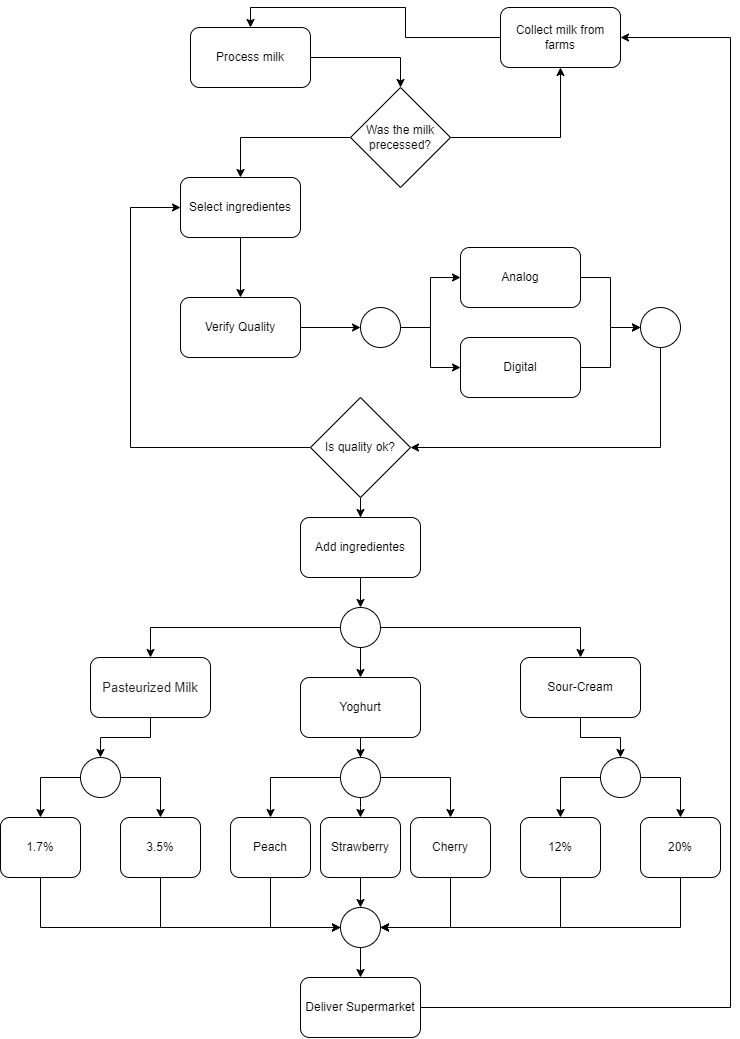

The diagram above was exported from draw.io. Its source (the exported page's mxGraphModel, read from the mxfile embedded in the PNG):
<mxGraphModel dx="2031" dy="1089" grid="1" gridSize="10" guides="1" tooltips="1" connect="1" arrows="1" fold="1" page="1" pageScale="1" pageWidth="827" pageHeight="1169" math="0" shadow="0">
  <root>
    <mxCell id="0" />
    <mxCell id="1" parent="0" />
    <mxCell id="buhU4hADcfiFeP2OI9CR-16" style="edgeStyle=orthogonalEdgeStyle;rounded=0;orthogonalLoop=1;jettySize=auto;html=1;entryX=0.5;entryY=0;entryDx=0;entryDy=0;" edge="1" parent="1" source="buhU4hADcfiFeP2OI9CR-1" target="buhU4hADcfiFeP2OI9CR-2">
      <mxGeometry relative="1" as="geometry">
        <Array as="points">
          <mxPoint x="445" y="80" />
          <mxPoint x="445" y="50" />
          <mxPoint x="290" y="50" />
        </Array>
      </mxGeometry>
    </mxCell>
    <mxCell id="buhU4hADcfiFeP2OI9CR-1" value="Collect milk from farms" style="rounded=1;whiteSpace=wrap;html=1;" vertex="1" parent="1">
      <mxGeometry x="540" y="50" width="120" height="60" as="geometry" />
    </mxCell>
    <mxCell id="buhU4hADcfiFeP2OI9CR-17" style="edgeStyle=orthogonalEdgeStyle;rounded=0;orthogonalLoop=1;jettySize=auto;html=1;" edge="1" parent="1" source="buhU4hADcfiFeP2OI9CR-2" target="buhU4hADcfiFeP2OI9CR-3">
      <mxGeometry relative="1" as="geometry">
        <Array as="points">
          <mxPoint x="440" y="100" />
        </Array>
      </mxGeometry>
    </mxCell>
    <mxCell id="buhU4hADcfiFeP2OI9CR-2" value="Process milk" style="rounded=1;whiteSpace=wrap;html=1;" vertex="1" parent="1">
      <mxGeometry x="230" y="70" width="120" height="60" as="geometry" />
    </mxCell>
    <mxCell id="buhU4hADcfiFeP2OI9CR-18" style="edgeStyle=orthogonalEdgeStyle;rounded=0;orthogonalLoop=1;jettySize=auto;html=1;exitX=1;exitY=0.5;exitDx=0;exitDy=0;entryX=0.5;entryY=1;entryDx=0;entryDy=0;" edge="1" parent="1" source="buhU4hADcfiFeP2OI9CR-3" target="buhU4hADcfiFeP2OI9CR-1">
      <mxGeometry relative="1" as="geometry">
        <Array as="points">
          <mxPoint x="600" y="180" />
        </Array>
      </mxGeometry>
    </mxCell>
    <mxCell id="buhU4hADcfiFeP2OI9CR-24" style="edgeStyle=orthogonalEdgeStyle;rounded=0;orthogonalLoop=1;jettySize=auto;html=1;entryX=0.5;entryY=0;entryDx=0;entryDy=0;" edge="1" parent="1" source="buhU4hADcfiFeP2OI9CR-3" target="buhU4hADcfiFeP2OI9CR-15">
      <mxGeometry relative="1" as="geometry" />
    </mxCell>
    <mxCell id="buhU4hADcfiFeP2OI9CR-3" value="Was the milk precessed?" style="rhombus;whiteSpace=wrap;html=1;" vertex="1" parent="1">
      <mxGeometry x="390" y="130" width="100" height="100" as="geometry" />
    </mxCell>
    <mxCell id="buhU4hADcfiFeP2OI9CR-63" style="edgeStyle=orthogonalEdgeStyle;rounded=0;orthogonalLoop=1;jettySize=auto;html=1;entryX=0;entryY=0.5;entryDx=0;entryDy=0;" edge="1" parent="1" source="buhU4hADcfiFeP2OI9CR-4" target="buhU4hADcfiFeP2OI9CR-62">
      <mxGeometry relative="1" as="geometry">
        <Array as="points">
          <mxPoint x="80" y="970" />
        </Array>
      </mxGeometry>
    </mxCell>
    <mxCell id="buhU4hADcfiFeP2OI9CR-4" value="1.7%" style="rounded=1;whiteSpace=wrap;html=1;" vertex="1" parent="1">
      <mxGeometry x="40" y="860" width="80" height="60" as="geometry" />
    </mxCell>
    <mxCell id="buhU4hADcfiFeP2OI9CR-5" value="Sour-Cream" style="rounded=1;whiteSpace=wrap;html=1;" vertex="1" parent="1">
      <mxGeometry x="560" y="700" width="120" height="60" as="geometry" />
    </mxCell>
    <mxCell id="buhU4hADcfiFeP2OI9CR-6" value="Yoghurt" style="rounded=1;whiteSpace=wrap;html=1;" vertex="1" parent="1">
      <mxGeometry x="340" y="720" width="120" height="60" as="geometry" />
    </mxCell>
    <mxCell id="buhU4hADcfiFeP2OI9CR-37" style="edgeStyle=orthogonalEdgeStyle;rounded=0;orthogonalLoop=1;jettySize=auto;html=1;" edge="1" parent="1" source="buhU4hADcfiFeP2OI9CR-7" target="buhU4hADcfiFeP2OI9CR-36">
      <mxGeometry relative="1" as="geometry" />
    </mxCell>
    <mxCell id="buhU4hADcfiFeP2OI9CR-7" value="&lt;span style=&quot;color: rgb(34, 34, 34); font-family: Arial, Helvetica, sans-serif; font-size: small; text-align: start; background-color: rgb(255, 255, 255);&quot;&gt;Pasteurized Milk&lt;/span&gt;" style="rounded=1;whiteSpace=wrap;html=1;" vertex="1" parent="1">
      <mxGeometry x="130" y="700" width="120" height="60" as="geometry" />
    </mxCell>
    <mxCell id="buhU4hADcfiFeP2OI9CR-69" style="edgeStyle=orthogonalEdgeStyle;rounded=0;orthogonalLoop=1;jettySize=auto;html=1;entryX=1;entryY=0.5;entryDx=0;entryDy=0;" edge="1" parent="1" source="buhU4hADcfiFeP2OI9CR-8" target="buhU4hADcfiFeP2OI9CR-62">
      <mxGeometry relative="1" as="geometry">
        <Array as="points">
          <mxPoint x="600" y="970" />
        </Array>
      </mxGeometry>
    </mxCell>
    <mxCell id="buhU4hADcfiFeP2OI9CR-8" value="12%" style="rounded=1;whiteSpace=wrap;html=1;" vertex="1" parent="1">
      <mxGeometry x="560" y="860" width="80" height="60" as="geometry" />
    </mxCell>
    <mxCell id="buhU4hADcfiFeP2OI9CR-68" style="edgeStyle=orthogonalEdgeStyle;rounded=0;orthogonalLoop=1;jettySize=auto;html=1;entryX=1;entryY=0.5;entryDx=0;entryDy=0;" edge="1" parent="1" source="buhU4hADcfiFeP2OI9CR-9" target="buhU4hADcfiFeP2OI9CR-62">
      <mxGeometry relative="1" as="geometry">
        <Array as="points">
          <mxPoint x="490" y="970" />
        </Array>
      </mxGeometry>
    </mxCell>
    <mxCell id="buhU4hADcfiFeP2OI9CR-9" value="Cherry" style="rounded=1;whiteSpace=wrap;html=1;" vertex="1" parent="1">
      <mxGeometry x="450" y="860" width="80" height="60" as="geometry" />
    </mxCell>
    <mxCell id="buhU4hADcfiFeP2OI9CR-66" style="edgeStyle=orthogonalEdgeStyle;rounded=0;orthogonalLoop=1;jettySize=auto;html=1;" edge="1" parent="1" source="buhU4hADcfiFeP2OI9CR-10" target="buhU4hADcfiFeP2OI9CR-62">
      <mxGeometry relative="1" as="geometry" />
    </mxCell>
    <mxCell id="buhU4hADcfiFeP2OI9CR-10" value="Strawberry" style="rounded=1;whiteSpace=wrap;html=1;" vertex="1" parent="1">
      <mxGeometry x="360" y="860" width="80" height="60" as="geometry" />
    </mxCell>
    <mxCell id="buhU4hADcfiFeP2OI9CR-65" style="edgeStyle=orthogonalEdgeStyle;rounded=0;orthogonalLoop=1;jettySize=auto;html=1;entryX=0;entryY=0.5;entryDx=0;entryDy=0;" edge="1" parent="1" source="buhU4hADcfiFeP2OI9CR-11" target="buhU4hADcfiFeP2OI9CR-62">
      <mxGeometry relative="1" as="geometry">
        <Array as="points">
          <mxPoint x="310" y="970" />
        </Array>
      </mxGeometry>
    </mxCell>
    <mxCell id="buhU4hADcfiFeP2OI9CR-11" value="Peach" style="rounded=1;whiteSpace=wrap;html=1;" vertex="1" parent="1">
      <mxGeometry x="270" y="860" width="80" height="60" as="geometry" />
    </mxCell>
    <mxCell id="buhU4hADcfiFeP2OI9CR-64" style="edgeStyle=orthogonalEdgeStyle;rounded=0;orthogonalLoop=1;jettySize=auto;html=1;entryX=0;entryY=0.5;entryDx=0;entryDy=0;" edge="1" parent="1" source="buhU4hADcfiFeP2OI9CR-12" target="buhU4hADcfiFeP2OI9CR-62">
      <mxGeometry relative="1" as="geometry">
        <Array as="points">
          <mxPoint x="200" y="970" />
        </Array>
      </mxGeometry>
    </mxCell>
    <mxCell id="buhU4hADcfiFeP2OI9CR-12" value="3.5%" style="rounded=1;whiteSpace=wrap;html=1;" vertex="1" parent="1">
      <mxGeometry x="160" y="860" width="80" height="60" as="geometry" />
    </mxCell>
    <mxCell id="buhU4hADcfiFeP2OI9CR-70" style="edgeStyle=orthogonalEdgeStyle;rounded=0;orthogonalLoop=1;jettySize=auto;html=1;entryX=1;entryY=0.5;entryDx=0;entryDy=0;" edge="1" parent="1" source="buhU4hADcfiFeP2OI9CR-13" target="buhU4hADcfiFeP2OI9CR-62">
      <mxGeometry relative="1" as="geometry">
        <Array as="points">
          <mxPoint x="720" y="970" />
        </Array>
      </mxGeometry>
    </mxCell>
    <mxCell id="buhU4hADcfiFeP2OI9CR-13" value="20%" style="rounded=1;whiteSpace=wrap;html=1;" vertex="1" parent="1">
      <mxGeometry x="680" y="860" width="80" height="60" as="geometry" />
    </mxCell>
    <mxCell id="buhU4hADcfiFeP2OI9CR-30" style="edgeStyle=orthogonalEdgeStyle;rounded=0;orthogonalLoop=1;jettySize=auto;html=1;entryX=0.5;entryY=0;entryDx=0;entryDy=0;" edge="1" parent="1" source="buhU4hADcfiFeP2OI9CR-14" target="buhU4hADcfiFeP2OI9CR-29">
      <mxGeometry relative="1" as="geometry" />
    </mxCell>
    <mxCell id="buhU4hADcfiFeP2OI9CR-14" value="Add ingredientes" style="rounded=1;whiteSpace=wrap;html=1;" vertex="1" parent="1">
      <mxGeometry x="340" y="560" width="120" height="60" as="geometry" />
    </mxCell>
    <mxCell id="buhU4hADcfiFeP2OI9CR-25" style="edgeStyle=orthogonalEdgeStyle;rounded=0;orthogonalLoop=1;jettySize=auto;html=1;entryX=0.5;entryY=0;entryDx=0;entryDy=0;" edge="1" parent="1" source="buhU4hADcfiFeP2OI9CR-15" target="buhU4hADcfiFeP2OI9CR-19">
      <mxGeometry relative="1" as="geometry" />
    </mxCell>
    <mxCell id="buhU4hADcfiFeP2OI9CR-15" value="Select ingredientes" style="rounded=1;whiteSpace=wrap;html=1;" vertex="1" parent="1">
      <mxGeometry x="220" y="220" width="120" height="60" as="geometry" />
    </mxCell>
    <mxCell id="buhU4hADcfiFeP2OI9CR-53" style="edgeStyle=orthogonalEdgeStyle;rounded=0;orthogonalLoop=1;jettySize=auto;html=1;entryX=0;entryY=0.5;entryDx=0;entryDy=0;" edge="1" parent="1" source="buhU4hADcfiFeP2OI9CR-19" target="buhU4hADcfiFeP2OI9CR-52">
      <mxGeometry relative="1" as="geometry" />
    </mxCell>
    <mxCell id="buhU4hADcfiFeP2OI9CR-19" value="Verify Quality" style="rounded=1;whiteSpace=wrap;html=1;" vertex="1" parent="1">
      <mxGeometry x="220" y="340" width="120" height="60" as="geometry" />
    </mxCell>
    <mxCell id="buhU4hADcfiFeP2OI9CR-27" style="edgeStyle=orthogonalEdgeStyle;rounded=0;orthogonalLoop=1;jettySize=auto;html=1;exitX=0;exitY=0.5;exitDx=0;exitDy=0;" edge="1" parent="1" source="buhU4hADcfiFeP2OI9CR-20">
      <mxGeometry relative="1" as="geometry">
        <mxPoint x="430" y="640" as="sourcePoint" />
        <mxPoint x="220" y="250" as="targetPoint" />
        <Array as="points">
          <mxPoint x="170" y="490" />
          <mxPoint x="170" y="250" />
        </Array>
      </mxGeometry>
    </mxCell>
    <mxCell id="buhU4hADcfiFeP2OI9CR-28" style="edgeStyle=orthogonalEdgeStyle;rounded=0;orthogonalLoop=1;jettySize=auto;html=1;exitX=0.5;exitY=1;exitDx=0;exitDy=0;" edge="1" parent="1" source="buhU4hADcfiFeP2OI9CR-20" target="buhU4hADcfiFeP2OI9CR-14">
      <mxGeometry relative="1" as="geometry">
        <mxPoint x="330" y="870" as="sourcePoint" />
      </mxGeometry>
    </mxCell>
    <mxCell id="buhU4hADcfiFeP2OI9CR-20" value="Is quality ok?" style="rhombus;whiteSpace=wrap;html=1;" vertex="1" parent="1">
      <mxGeometry x="350" y="440" width="100" height="100" as="geometry" />
    </mxCell>
    <mxCell id="buhU4hADcfiFeP2OI9CR-31" style="edgeStyle=orthogonalEdgeStyle;rounded=0;orthogonalLoop=1;jettySize=auto;html=1;entryX=0.5;entryY=0;entryDx=0;entryDy=0;" edge="1" parent="1" source="buhU4hADcfiFeP2OI9CR-29" target="buhU4hADcfiFeP2OI9CR-7">
      <mxGeometry relative="1" as="geometry" />
    </mxCell>
    <mxCell id="buhU4hADcfiFeP2OI9CR-32" style="edgeStyle=orthogonalEdgeStyle;rounded=0;orthogonalLoop=1;jettySize=auto;html=1;entryX=0.5;entryY=0;entryDx=0;entryDy=0;" edge="1" parent="1" source="buhU4hADcfiFeP2OI9CR-29" target="buhU4hADcfiFeP2OI9CR-6">
      <mxGeometry relative="1" as="geometry" />
    </mxCell>
    <mxCell id="buhU4hADcfiFeP2OI9CR-33" style="edgeStyle=orthogonalEdgeStyle;rounded=0;orthogonalLoop=1;jettySize=auto;html=1;entryX=0.5;entryY=0;entryDx=0;entryDy=0;" edge="1" parent="1" source="buhU4hADcfiFeP2OI9CR-29" target="buhU4hADcfiFeP2OI9CR-5">
      <mxGeometry relative="1" as="geometry" />
    </mxCell>
    <mxCell id="buhU4hADcfiFeP2OI9CR-29" value="" style="ellipse;whiteSpace=wrap;html=1;aspect=fixed;" vertex="1" parent="1">
      <mxGeometry x="380" y="650" width="40" height="40" as="geometry" />
    </mxCell>
    <mxCell id="buhU4hADcfiFeP2OI9CR-38" style="edgeStyle=orthogonalEdgeStyle;rounded=0;orthogonalLoop=1;jettySize=auto;html=1;entryX=0.5;entryY=0;entryDx=0;entryDy=0;" edge="1" parent="1" source="buhU4hADcfiFeP2OI9CR-36" target="buhU4hADcfiFeP2OI9CR-4">
      <mxGeometry relative="1" as="geometry">
        <Array as="points">
          <mxPoint x="80" y="820" />
        </Array>
      </mxGeometry>
    </mxCell>
    <mxCell id="buhU4hADcfiFeP2OI9CR-39" style="edgeStyle=orthogonalEdgeStyle;rounded=0;orthogonalLoop=1;jettySize=auto;html=1;entryX=0.5;entryY=0;entryDx=0;entryDy=0;" edge="1" parent="1" source="buhU4hADcfiFeP2OI9CR-36" target="buhU4hADcfiFeP2OI9CR-12">
      <mxGeometry relative="1" as="geometry">
        <Array as="points">
          <mxPoint x="200" y="820" />
        </Array>
      </mxGeometry>
    </mxCell>
    <mxCell id="buhU4hADcfiFeP2OI9CR-36" value="" style="ellipse;whiteSpace=wrap;html=1;aspect=fixed;" vertex="1" parent="1">
      <mxGeometry x="120" y="800" width="40" height="40" as="geometry" />
    </mxCell>
    <mxCell id="buhU4hADcfiFeP2OI9CR-40" style="edgeStyle=orthogonalEdgeStyle;rounded=0;orthogonalLoop=1;jettySize=auto;html=1;exitX=0.5;exitY=1;exitDx=0;exitDy=0;" edge="1" parent="1" target="buhU4hADcfiFeP2OI9CR-43" source="buhU4hADcfiFeP2OI9CR-5">
      <mxGeometry relative="1" as="geometry">
        <mxPoint x="150" y="1025" as="sourcePoint" />
      </mxGeometry>
    </mxCell>
    <mxCell id="buhU4hADcfiFeP2OI9CR-41" style="edgeStyle=orthogonalEdgeStyle;rounded=0;orthogonalLoop=1;jettySize=auto;html=1;entryX=0.5;entryY=0;entryDx=0;entryDy=0;" edge="1" parent="1" source="buhU4hADcfiFeP2OI9CR-43" target="buhU4hADcfiFeP2OI9CR-8">
      <mxGeometry relative="1" as="geometry">
        <mxPoint x="90" y="870" as="targetPoint" />
        <Array as="points">
          <mxPoint x="600" y="820" />
        </Array>
      </mxGeometry>
    </mxCell>
    <mxCell id="buhU4hADcfiFeP2OI9CR-42" style="edgeStyle=orthogonalEdgeStyle;rounded=0;orthogonalLoop=1;jettySize=auto;html=1;entryX=0.5;entryY=0;entryDx=0;entryDy=0;" edge="1" parent="1" source="buhU4hADcfiFeP2OI9CR-43" target="buhU4hADcfiFeP2OI9CR-13">
      <mxGeometry relative="1" as="geometry">
        <mxPoint x="210" y="870" as="targetPoint" />
        <Array as="points">
          <mxPoint x="720" y="820" />
        </Array>
      </mxGeometry>
    </mxCell>
    <mxCell id="buhU4hADcfiFeP2OI9CR-43" value="" style="ellipse;whiteSpace=wrap;html=1;aspect=fixed;" vertex="1" parent="1">
      <mxGeometry x="640" y="800" width="40" height="40" as="geometry" />
    </mxCell>
    <mxCell id="buhU4hADcfiFeP2OI9CR-44" style="edgeStyle=orthogonalEdgeStyle;rounded=0;orthogonalLoop=1;jettySize=auto;html=1;exitX=0.5;exitY=1;exitDx=0;exitDy=0;" edge="1" parent="1" target="buhU4hADcfiFeP2OI9CR-47" source="buhU4hADcfiFeP2OI9CR-6">
      <mxGeometry relative="1" as="geometry">
        <mxPoint x="190" y="1035" as="sourcePoint" />
      </mxGeometry>
    </mxCell>
    <mxCell id="buhU4hADcfiFeP2OI9CR-45" style="edgeStyle=orthogonalEdgeStyle;rounded=0;orthogonalLoop=1;jettySize=auto;html=1;entryX=0.5;entryY=0;entryDx=0;entryDy=0;" edge="1" parent="1" source="buhU4hADcfiFeP2OI9CR-47" target="buhU4hADcfiFeP2OI9CR-11">
      <mxGeometry relative="1" as="geometry">
        <mxPoint x="100" y="880" as="targetPoint" />
        <Array as="points">
          <mxPoint x="310" y="820" />
        </Array>
      </mxGeometry>
    </mxCell>
    <mxCell id="buhU4hADcfiFeP2OI9CR-46" style="edgeStyle=orthogonalEdgeStyle;rounded=0;orthogonalLoop=1;jettySize=auto;html=1;entryX=0.5;entryY=0;entryDx=0;entryDy=0;" edge="1" parent="1" source="buhU4hADcfiFeP2OI9CR-47" target="buhU4hADcfiFeP2OI9CR-9">
      <mxGeometry relative="1" as="geometry">
        <mxPoint x="220" y="880" as="targetPoint" />
        <Array as="points">
          <mxPoint x="490" y="820" />
        </Array>
      </mxGeometry>
    </mxCell>
    <mxCell id="buhU4hADcfiFeP2OI9CR-50" style="edgeStyle=orthogonalEdgeStyle;rounded=0;orthogonalLoop=1;jettySize=auto;html=1;entryX=0.5;entryY=0;entryDx=0;entryDy=0;exitX=0.5;exitY=1;exitDx=0;exitDy=0;" edge="1" parent="1" source="buhU4hADcfiFeP2OI9CR-47" target="buhU4hADcfiFeP2OI9CR-10">
      <mxGeometry relative="1" as="geometry">
        <Array as="points">
          <mxPoint x="400" y="850" />
          <mxPoint x="400" y="850" />
        </Array>
      </mxGeometry>
    </mxCell>
    <mxCell id="buhU4hADcfiFeP2OI9CR-47" value="" style="ellipse;whiteSpace=wrap;html=1;aspect=fixed;" vertex="1" parent="1">
      <mxGeometry x="380" y="800" width="40" height="40" as="geometry" />
    </mxCell>
    <mxCell id="buhU4hADcfiFeP2OI9CR-57" style="edgeStyle=orthogonalEdgeStyle;rounded=0;orthogonalLoop=1;jettySize=auto;html=1;entryX=0;entryY=0.5;entryDx=0;entryDy=0;" edge="1" parent="1" source="buhU4hADcfiFeP2OI9CR-52" target="buhU4hADcfiFeP2OI9CR-55">
      <mxGeometry relative="1" as="geometry" />
    </mxCell>
    <mxCell id="buhU4hADcfiFeP2OI9CR-58" style="edgeStyle=orthogonalEdgeStyle;rounded=0;orthogonalLoop=1;jettySize=auto;html=1;exitX=1;exitY=0.5;exitDx=0;exitDy=0;entryX=0;entryY=0.5;entryDx=0;entryDy=0;" edge="1" parent="1" source="buhU4hADcfiFeP2OI9CR-52" target="buhU4hADcfiFeP2OI9CR-54">
      <mxGeometry relative="1" as="geometry" />
    </mxCell>
    <mxCell id="buhU4hADcfiFeP2OI9CR-52" value="" style="ellipse;whiteSpace=wrap;html=1;aspect=fixed;" vertex="1" parent="1">
      <mxGeometry x="400" y="350" width="40" height="40" as="geometry" />
    </mxCell>
    <mxCell id="buhU4hADcfiFeP2OI9CR-60" style="edgeStyle=orthogonalEdgeStyle;rounded=0;orthogonalLoop=1;jettySize=auto;html=1;entryX=0;entryY=0.5;entryDx=0;entryDy=0;" edge="1" parent="1" source="buhU4hADcfiFeP2OI9CR-54" target="buhU4hADcfiFeP2OI9CR-56">
      <mxGeometry relative="1" as="geometry" />
    </mxCell>
    <mxCell id="buhU4hADcfiFeP2OI9CR-54" value="Digital" style="rounded=1;whiteSpace=wrap;html=1;" vertex="1" parent="1">
      <mxGeometry x="500" y="380" width="120" height="60" as="geometry" />
    </mxCell>
    <mxCell id="buhU4hADcfiFeP2OI9CR-59" style="edgeStyle=orthogonalEdgeStyle;rounded=0;orthogonalLoop=1;jettySize=auto;html=1;entryX=0;entryY=0.5;entryDx=0;entryDy=0;" edge="1" parent="1" source="buhU4hADcfiFeP2OI9CR-55" target="buhU4hADcfiFeP2OI9CR-56">
      <mxGeometry relative="1" as="geometry" />
    </mxCell>
    <mxCell id="buhU4hADcfiFeP2OI9CR-55" value="Analog" style="rounded=1;whiteSpace=wrap;html=1;" vertex="1" parent="1">
      <mxGeometry x="500" y="290" width="120" height="60" as="geometry" />
    </mxCell>
    <mxCell id="buhU4hADcfiFeP2OI9CR-61" style="edgeStyle=orthogonalEdgeStyle;rounded=0;orthogonalLoop=1;jettySize=auto;html=1;entryX=1;entryY=0.5;entryDx=0;entryDy=0;" edge="1" parent="1" source="buhU4hADcfiFeP2OI9CR-56" target="buhU4hADcfiFeP2OI9CR-20">
      <mxGeometry relative="1" as="geometry">
        <Array as="points">
          <mxPoint x="700" y="490" />
        </Array>
      </mxGeometry>
    </mxCell>
    <mxCell id="buhU4hADcfiFeP2OI9CR-56" value="" style="ellipse;whiteSpace=wrap;html=1;aspect=fixed;" vertex="1" parent="1">
      <mxGeometry x="680" y="350" width="40" height="40" as="geometry" />
    </mxCell>
    <mxCell id="buhU4hADcfiFeP2OI9CR-72" style="edgeStyle=orthogonalEdgeStyle;rounded=0;orthogonalLoop=1;jettySize=auto;html=1;" edge="1" parent="1" source="buhU4hADcfiFeP2OI9CR-62" target="buhU4hADcfiFeP2OI9CR-71">
      <mxGeometry relative="1" as="geometry" />
    </mxCell>
    <mxCell id="buhU4hADcfiFeP2OI9CR-62" value="" style="ellipse;whiteSpace=wrap;html=1;aspect=fixed;" vertex="1" parent="1">
      <mxGeometry x="380" y="950" width="40" height="40" as="geometry" />
    </mxCell>
    <mxCell id="buhU4hADcfiFeP2OI9CR-73" style="edgeStyle=orthogonalEdgeStyle;rounded=0;orthogonalLoop=1;jettySize=auto;html=1;entryX=1;entryY=0.5;entryDx=0;entryDy=0;" edge="1" parent="1" source="buhU4hADcfiFeP2OI9CR-71" target="buhU4hADcfiFeP2OI9CR-1">
      <mxGeometry relative="1" as="geometry">
        <Array as="points">
          <mxPoint x="770" y="1050" />
          <mxPoint x="770" y="80" />
        </Array>
      </mxGeometry>
    </mxCell>
    <mxCell id="buhU4hADcfiFeP2OI9CR-71" value="Deliver Supermarket" style="rounded=1;whiteSpace=wrap;html=1;" vertex="1" parent="1">
      <mxGeometry x="340" y="1020" width="120" height="60" as="geometry" />
    </mxCell>
  </root>
</mxGraphModel>